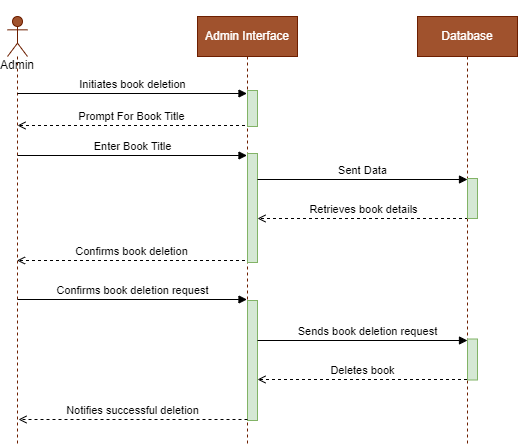

The diagram above was exported from draw.io. Its source (the exported page's mxGraphModel, read from the mxfile embedded in the PNG):
<mxGraphModel dx="1114" dy="610" grid="1" gridSize="10" guides="1" tooltips="1" connect="1" arrows="1" fold="1" page="1" pageScale="1" pageWidth="850" pageHeight="1100" math="0" shadow="0">
  <root>
    <mxCell id="0" />
    <mxCell id="1" parent="0" />
    <mxCell id="l8WizUvkXethW2B5wMDo-1" value="&lt;br&gt;&lt;br&gt;&lt;br&gt;&lt;br&gt;Admin" style="shape=umlLifeline;perimeter=lifelinePerimeter;whiteSpace=wrap;html=1;container=1;dropTarget=0;collapsible=0;recursiveResize=0;outlineConnect=0;portConstraint=eastwest;newEdgeStyle={&quot;curved&quot;:0,&quot;rounded&quot;:0};participant=umlActor;fillColor=#a0522d;fontColor=#000000;strokeColor=#6D1F00;" parent="1" vertex="1">
      <mxGeometry x="100" y="51" width="20" height="429" as="geometry" />
    </mxCell>
    <mxCell id="l8WizUvkXethW2B5wMDo-2" value="Admin Interface" style="shape=umlLifeline;perimeter=lifelinePerimeter;whiteSpace=wrap;html=1;container=1;dropTarget=0;collapsible=0;recursiveResize=0;outlineConnect=0;portConstraint=eastwest;newEdgeStyle={&quot;curved&quot;:0,&quot;rounded&quot;:0};verticalAlign=middle;fillColor=#a0522d;fontColor=#ffffff;strokeColor=#6D1F00;" parent="1" vertex="1">
      <mxGeometry x="290" y="51" width="100" height="429" as="geometry" />
    </mxCell>
    <mxCell id="l8WizUvkXethW2B5wMDo-3" value="" style="html=1;points=[[0,0,0,0,5],[0,1,0,0,-5],[1,0,0,0,5],[1,1,0,0,-5]];perimeter=orthogonalPerimeter;outlineConnect=0;targetShapes=umlLifeline;portConstraint=eastwest;newEdgeStyle={&quot;curved&quot;:0,&quot;rounded&quot;:0};fillColor=#d5e8d4;strokeColor=#82b366;" parent="l8WizUvkXethW2B5wMDo-2" vertex="1">
      <mxGeometry x="50" y="284" width="10" height="120" as="geometry" />
    </mxCell>
    <mxCell id="lcGkC32cIL8bCFd6vkiw-3" value="" style="html=1;points=[[0,0,0,0,5],[0,1,0,0,-5],[1,0,0,0,5],[1,1,0,0,-5]];perimeter=orthogonalPerimeter;outlineConnect=0;targetShapes=umlLifeline;portConstraint=eastwest;newEdgeStyle={&quot;curved&quot;:0,&quot;rounded&quot;:0};fillColor=#d5e8d4;strokeColor=#82b366;" vertex="1" parent="l8WizUvkXethW2B5wMDo-2">
      <mxGeometry x="50" y="137" width="10" height="109" as="geometry" />
    </mxCell>
    <mxCell id="lcGkC32cIL8bCFd6vkiw-4" value="" style="html=1;points=[[0,0,0,0,5],[0,1,0,0,-5],[1,0,0,0,5],[1,1,0,0,-5]];perimeter=orthogonalPerimeter;outlineConnect=0;targetShapes=umlLifeline;portConstraint=eastwest;newEdgeStyle={&quot;curved&quot;:0,&quot;rounded&quot;:0};fillColor=#d5e8d4;strokeColor=#82b366;" vertex="1" parent="l8WizUvkXethW2B5wMDo-2">
      <mxGeometry x="50" y="74" width="10" height="36" as="geometry" />
    </mxCell>
    <mxCell id="l8WizUvkXethW2B5wMDo-6" value="Database" style="shape=umlLifeline;perimeter=lifelinePerimeter;whiteSpace=wrap;html=1;container=1;dropTarget=0;collapsible=0;recursiveResize=0;outlineConnect=0;portConstraint=eastwest;newEdgeStyle={&quot;curved&quot;:0,&quot;rounded&quot;:0};verticalAlign=middle;fillColor=#a0522d;fontColor=#ffffff;strokeColor=#6D1F00;" parent="1" vertex="1">
      <mxGeometry x="510" y="51" width="100" height="429" as="geometry" />
    </mxCell>
    <mxCell id="lcGkC32cIL8bCFd6vkiw-2" value="" style="html=1;points=[[0,0,0,0,5],[0,1,0,0,-5],[1,0,0,0,5],[1,1,0,0,-5]];perimeter=orthogonalPerimeter;outlineConnect=0;targetShapes=umlLifeline;portConstraint=eastwest;newEdgeStyle={&quot;curved&quot;:0,&quot;rounded&quot;:0};fillColor=#d5e8d4;strokeColor=#82b366;" vertex="1" parent="l8WizUvkXethW2B5wMDo-6">
      <mxGeometry x="50" y="322.5" width="10" height="41" as="geometry" />
    </mxCell>
    <mxCell id="l8WizUvkXethW2B5wMDo-7" value="Initiates book deletion" style="html=1;verticalAlign=bottom;endArrow=block;curved=0;rounded=0;" parent="1" edge="1">
      <mxGeometry x="0.0022" width="80" relative="1" as="geometry">
        <mxPoint x="110" y="128" as="sourcePoint" />
        <mxPoint x="339.5" y="128" as="targetPoint" />
        <mxPoint as="offset" />
      </mxGeometry>
    </mxCell>
    <mxCell id="l8WizUvkXethW2B5wMDo-8" value="Sent Data" style="html=1;verticalAlign=bottom;endArrow=block;curved=0;rounded=0;entryX=0;entryY=0;entryDx=0;entryDy=0;entryPerimeter=0;" parent="1" edge="1">
      <mxGeometry x="0.0046" width="80" relative="1" as="geometry">
        <mxPoint x="350" y="214" as="sourcePoint" />
        <mxPoint x="560" y="214" as="targetPoint" />
        <mxPoint as="offset" />
      </mxGeometry>
    </mxCell>
    <mxCell id="l8WizUvkXethW2B5wMDo-10" value="Retrieves book details" style="html=1;verticalAlign=bottom;endArrow=open;curved=0;rounded=0;dashed=1;endFill=0;" parent="1" edge="1">
      <mxGeometry width="80" relative="1" as="geometry">
        <mxPoint x="560.5" y="253" as="sourcePoint" />
        <mxPoint x="350" y="253" as="targetPoint" />
        <mxPoint as="offset" />
      </mxGeometry>
    </mxCell>
    <mxCell id="l8WizUvkXethW2B5wMDo-11" value="Sends book deletion request" style="html=1;verticalAlign=bottom;endArrow=block;curved=0;rounded=0;" parent="1" edge="1" source="l8WizUvkXethW2B5wMDo-3">
      <mxGeometry x="0.0476" width="80" relative="1" as="geometry">
        <mxPoint x="360" y="375" as="sourcePoint" />
        <mxPoint x="560" y="375" as="targetPoint" />
        <mxPoint as="offset" />
      </mxGeometry>
    </mxCell>
    <mxCell id="l8WizUvkXethW2B5wMDo-12" value="Deletes book" style="html=1;verticalAlign=bottom;endArrow=open;curved=0;rounded=0;dashed=1;endFill=0;" parent="1" target="l8WizUvkXethW2B5wMDo-3" edge="1">
      <mxGeometry x="0.0025" width="80" relative="1" as="geometry">
        <mxPoint x="559.5" y="414" as="sourcePoint" />
        <mxPoint x="363" y="414" as="targetPoint" />
        <mxPoint as="offset" />
      </mxGeometry>
    </mxCell>
    <mxCell id="l8WizUvkXethW2B5wMDo-13" value="Confirms book deletion" style="html=1;verticalAlign=bottom;endArrow=open;curved=0;rounded=0;dashed=1;endFill=0;" parent="1" edge="1">
      <mxGeometry width="80" relative="1" as="geometry">
        <mxPoint x="337.5" y="295" as="sourcePoint" />
        <mxPoint x="109.5" y="295" as="targetPoint" />
        <mxPoint as="offset" />
      </mxGeometry>
    </mxCell>
    <mxCell id="l8WizUvkXethW2B5wMDo-14" value="Confirms book deletion request" style="html=1;verticalAlign=bottom;endArrow=block;curved=0;rounded=0;" parent="1" edge="1">
      <mxGeometry x="0.0022" width="80" relative="1" as="geometry">
        <mxPoint x="110" y="334" as="sourcePoint" />
        <mxPoint x="339.5" y="334" as="targetPoint" />
        <mxPoint as="offset" />
      </mxGeometry>
    </mxCell>
    <mxCell id="l8WizUvkXethW2B5wMDo-16" value="Notifies successful deletion" style="html=1;verticalAlign=bottom;endArrow=open;curved=0;rounded=0;dashed=1;endFill=0;" parent="1" edge="1">
      <mxGeometry x="0.0025" width="80" relative="1" as="geometry">
        <mxPoint x="340" y="454" as="sourcePoint" />
        <mxPoint x="111" y="454" as="targetPoint" />
        <mxPoint as="offset" />
      </mxGeometry>
    </mxCell>
    <mxCell id="SE_Y43PuFGH1YS--UbBj-1" value="Prompt For Book Title" style="html=1;verticalAlign=bottom;endArrow=open;curved=0;rounded=0;dashed=1;endFill=0;" parent="1" edge="1">
      <mxGeometry width="80" relative="1" as="geometry">
        <mxPoint x="337.5" y="160" as="sourcePoint" />
        <mxPoint x="110" y="160" as="targetPoint" />
        <mxPoint as="offset" />
      </mxGeometry>
    </mxCell>
    <mxCell id="xxrEyagmrwr3OrjmukoT-1" value="Enter Book Title" style="html=1;verticalAlign=bottom;endArrow=block;curved=0;rounded=0;" parent="1" edge="1">
      <mxGeometry x="0.0022" width="80" relative="1" as="geometry">
        <mxPoint x="110" y="190" as="sourcePoint" />
        <mxPoint x="339.5" y="190" as="targetPoint" />
        <mxPoint as="offset" />
      </mxGeometry>
    </mxCell>
    <mxCell id="lcGkC32cIL8bCFd6vkiw-1" value="" style="html=1;points=[[0,0,0,0,5],[0,1,0,0,-5],[1,0,0,0,5],[1,1,0,0,-5]];perimeter=orthogonalPerimeter;outlineConnect=0;targetShapes=umlLifeline;portConstraint=eastwest;newEdgeStyle={&quot;curved&quot;:0,&quot;rounded&quot;:0};fillColor=#d5e8d4;strokeColor=#82b366;" vertex="1" parent="1">
      <mxGeometry x="560" y="213" width="10" height="40" as="geometry" />
    </mxCell>
  </root>
</mxGraphModel>